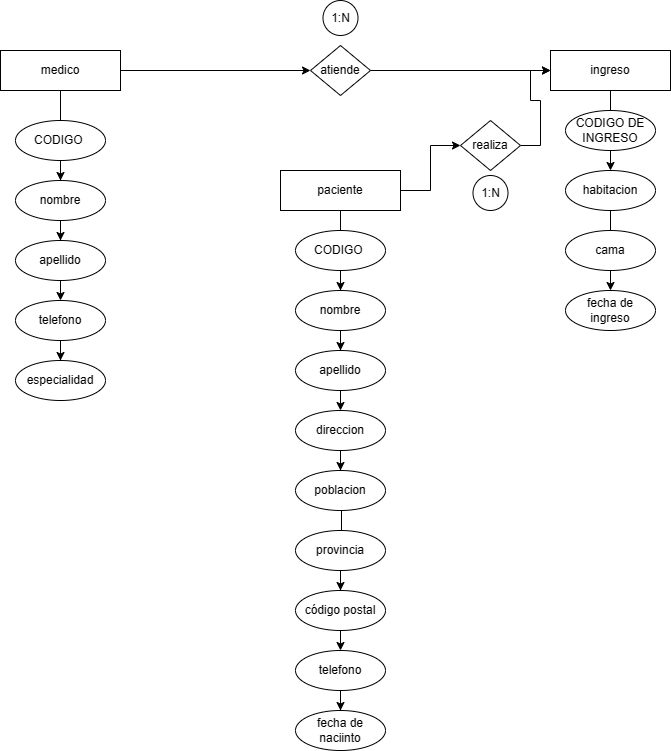

The diagram above was exported from draw.io. Its source (the exported page's mxGraphModel, read from the mxfile embedded in the PNG):
<mxGraphModel dx="1023" dy="554" grid="1" gridSize="10" guides="1" tooltips="1" connect="1" arrows="1" fold="1" page="1" pageScale="1" pageWidth="827" pageHeight="1169" math="0" shadow="0">
  <root>
    <mxCell id="0" />
    <mxCell id="1" parent="0" />
    <mxCell id="HvXo7PpHF_iAAA1Rd5tN-87" value="" style="edgeStyle=orthogonalEdgeStyle;rounded=0;orthogonalLoop=1;jettySize=auto;html=1;" edge="1" parent="1" source="HvXo7PpHF_iAAA1Rd5tN-45" target="HvXo7PpHF_iAAA1Rd5tN-75">
      <mxGeometry relative="1" as="geometry" />
    </mxCell>
    <mxCell id="HvXo7PpHF_iAAA1Rd5tN-95" style="edgeStyle=orthogonalEdgeStyle;rounded=0;orthogonalLoop=1;jettySize=auto;html=1;entryX=0;entryY=0.5;entryDx=0;entryDy=0;" edge="1" parent="1" source="HvXo7PpHF_iAAA1Rd5tN-45" target="HvXo7PpHF_iAAA1Rd5tN-90">
      <mxGeometry relative="1" as="geometry" />
    </mxCell>
    <mxCell id="HvXo7PpHF_iAAA1Rd5tN-45" value="paciente" style="rounded=0;whiteSpace=wrap;html=1;" vertex="1" parent="1">
      <mxGeometry x="320" y="200" width="120" height="40" as="geometry" />
    </mxCell>
    <mxCell id="HvXo7PpHF_iAAA1Rd5tN-71" value="" style="edgeStyle=orthogonalEdgeStyle;rounded=0;orthogonalLoop=1;jettySize=auto;html=1;" edge="1" parent="1" source="HvXo7PpHF_iAAA1Rd5tN-46" target="HvXo7PpHF_iAAA1Rd5tN-65">
      <mxGeometry relative="1" as="geometry" />
    </mxCell>
    <mxCell id="HvXo7PpHF_iAAA1Rd5tN-91" style="edgeStyle=orthogonalEdgeStyle;rounded=0;orthogonalLoop=1;jettySize=auto;html=1;entryX=0;entryY=0.5;entryDx=0;entryDy=0;" edge="1" parent="1" source="HvXo7PpHF_iAAA1Rd5tN-46" target="HvXo7PpHF_iAAA1Rd5tN-88">
      <mxGeometry relative="1" as="geometry" />
    </mxCell>
    <mxCell id="HvXo7PpHF_iAAA1Rd5tN-46" value="medico" style="rounded=0;whiteSpace=wrap;html=1;" vertex="1" parent="1">
      <mxGeometry x="40" y="80" width="120" height="40" as="geometry" />
    </mxCell>
    <mxCell id="HvXo7PpHF_iAAA1Rd5tN-61" value="" style="edgeStyle=orthogonalEdgeStyle;rounded=0;orthogonalLoop=1;jettySize=auto;html=1;" edge="1" parent="1" source="HvXo7PpHF_iAAA1Rd5tN-47" target="HvXo7PpHF_iAAA1Rd5tN-58">
      <mxGeometry relative="1" as="geometry" />
    </mxCell>
    <mxCell id="HvXo7PpHF_iAAA1Rd5tN-47" value="ingreso" style="rounded=0;whiteSpace=wrap;html=1;" vertex="1" parent="1">
      <mxGeometry x="590" y="80" width="120" height="40" as="geometry" />
    </mxCell>
    <mxCell id="HvXo7PpHF_iAAA1Rd5tN-48" value="CODIGO DE INGRESO" style="ellipse;whiteSpace=wrap;html=1;" vertex="1" parent="1">
      <mxGeometry x="605" y="140" width="90" height="40" as="geometry" />
    </mxCell>
    <mxCell id="HvXo7PpHF_iAAA1Rd5tN-62" value="" style="edgeStyle=orthogonalEdgeStyle;rounded=0;orthogonalLoop=1;jettySize=auto;html=1;" edge="1" parent="1" source="HvXo7PpHF_iAAA1Rd5tN-58">
      <mxGeometry relative="1" as="geometry">
        <mxPoint x="650" y="320" as="targetPoint" />
      </mxGeometry>
    </mxCell>
    <mxCell id="HvXo7PpHF_iAAA1Rd5tN-58" value="habitacion" style="ellipse;whiteSpace=wrap;html=1;" vertex="1" parent="1">
      <mxGeometry x="605" y="200" width="90" height="40" as="geometry" />
    </mxCell>
    <mxCell id="HvXo7PpHF_iAAA1Rd5tN-59" value="cama" style="ellipse;whiteSpace=wrap;html=1;" vertex="1" parent="1">
      <mxGeometry x="605" y="260" width="90" height="40" as="geometry" />
    </mxCell>
    <mxCell id="HvXo7PpHF_iAAA1Rd5tN-60" value="fecha de ingreso" style="ellipse;whiteSpace=wrap;html=1;" vertex="1" parent="1">
      <mxGeometry x="605" y="320" width="90" height="40" as="geometry" />
    </mxCell>
    <mxCell id="HvXo7PpHF_iAAA1Rd5tN-70" value="" style="edgeStyle=orthogonalEdgeStyle;rounded=0;orthogonalLoop=1;jettySize=auto;html=1;" edge="1" parent="1" source="HvXo7PpHF_iAAA1Rd5tN-63" target="HvXo7PpHF_iAAA1Rd5tN-66">
      <mxGeometry relative="1" as="geometry" />
    </mxCell>
    <mxCell id="HvXo7PpHF_iAAA1Rd5tN-63" value="CODIGO&amp;nbsp;" style="ellipse;whiteSpace=wrap;html=1;" vertex="1" parent="1">
      <mxGeometry x="55" y="150" width="90" height="40" as="geometry" />
    </mxCell>
    <mxCell id="HvXo7PpHF_iAAA1Rd5tN-64" value="" style="edgeStyle=orthogonalEdgeStyle;rounded=0;orthogonalLoop=1;jettySize=auto;html=1;" edge="1" parent="1" source="HvXo7PpHF_iAAA1Rd5tN-65" target="HvXo7PpHF_iAAA1Rd5tN-67">
      <mxGeometry relative="1" as="geometry" />
    </mxCell>
    <mxCell id="HvXo7PpHF_iAAA1Rd5tN-65" value="nombre" style="ellipse;whiteSpace=wrap;html=1;" vertex="1" parent="1">
      <mxGeometry x="55" y="210" width="90" height="40" as="geometry" />
    </mxCell>
    <mxCell id="HvXo7PpHF_iAAA1Rd5tN-66" value="apellido" style="ellipse;whiteSpace=wrap;html=1;" vertex="1" parent="1">
      <mxGeometry x="55" y="270" width="90" height="40" as="geometry" />
    </mxCell>
    <mxCell id="HvXo7PpHF_iAAA1Rd5tN-69" value="" style="edgeStyle=orthogonalEdgeStyle;rounded=0;orthogonalLoop=1;jettySize=auto;html=1;" edge="1" parent="1" source="HvXo7PpHF_iAAA1Rd5tN-67" target="HvXo7PpHF_iAAA1Rd5tN-68">
      <mxGeometry relative="1" as="geometry" />
    </mxCell>
    <mxCell id="HvXo7PpHF_iAAA1Rd5tN-67" value="telefono" style="ellipse;whiteSpace=wrap;html=1;" vertex="1" parent="1">
      <mxGeometry x="55" y="330" width="90" height="40" as="geometry" />
    </mxCell>
    <mxCell id="HvXo7PpHF_iAAA1Rd5tN-68" value="especialidad" style="ellipse;whiteSpace=wrap;html=1;" vertex="1" parent="1">
      <mxGeometry x="55" y="390" width="90" height="40" as="geometry" />
    </mxCell>
    <mxCell id="HvXo7PpHF_iAAA1Rd5tN-72" value="" style="edgeStyle=orthogonalEdgeStyle;rounded=0;orthogonalLoop=1;jettySize=auto;html=1;" edge="1" parent="1" source="HvXo7PpHF_iAAA1Rd5tN-73" target="HvXo7PpHF_iAAA1Rd5tN-76">
      <mxGeometry relative="1" as="geometry" />
    </mxCell>
    <mxCell id="HvXo7PpHF_iAAA1Rd5tN-73" value="CODIGO&amp;nbsp;" style="ellipse;whiteSpace=wrap;html=1;" vertex="1" parent="1">
      <mxGeometry x="335" y="260" width="90" height="40" as="geometry" />
    </mxCell>
    <mxCell id="HvXo7PpHF_iAAA1Rd5tN-74" value="" style="edgeStyle=orthogonalEdgeStyle;rounded=0;orthogonalLoop=1;jettySize=auto;html=1;" edge="1" parent="1" source="HvXo7PpHF_iAAA1Rd5tN-75" target="HvXo7PpHF_iAAA1Rd5tN-78">
      <mxGeometry relative="1" as="geometry" />
    </mxCell>
    <mxCell id="HvXo7PpHF_iAAA1Rd5tN-75" value="nombre" style="ellipse;whiteSpace=wrap;html=1;" vertex="1" parent="1">
      <mxGeometry x="335" y="320" width="90" height="40" as="geometry" />
    </mxCell>
    <mxCell id="HvXo7PpHF_iAAA1Rd5tN-76" value="apellido" style="ellipse;whiteSpace=wrap;html=1;" vertex="1" parent="1">
      <mxGeometry x="335" y="380" width="90" height="40" as="geometry" />
    </mxCell>
    <mxCell id="HvXo7PpHF_iAAA1Rd5tN-77" value="" style="edgeStyle=orthogonalEdgeStyle;rounded=0;orthogonalLoop=1;jettySize=auto;html=1;" edge="1" parent="1" source="HvXo7PpHF_iAAA1Rd5tN-78" target="HvXo7PpHF_iAAA1Rd5tN-79">
      <mxGeometry relative="1" as="geometry" />
    </mxCell>
    <mxCell id="HvXo7PpHF_iAAA1Rd5tN-78" value="direccion" style="ellipse;whiteSpace=wrap;html=1;" vertex="1" parent="1">
      <mxGeometry x="335" y="440" width="90" height="40" as="geometry" />
    </mxCell>
    <mxCell id="HvXo7PpHF_iAAA1Rd5tN-79" value="poblacion&lt;span style=&quot;color: rgba(0, 0, 0, 0); font-family: monospace; font-size: 0px; text-align: start; text-wrap: nowrap;&quot;&gt;%3CmxGraphModel%3E%3Croot%3E%3CmxCell%20id%3D%220%22%2F%3E%3CmxCell%20id%3D%221%22%20parent%3D%220%22%2F%3E%3CmxCell%20id%3D%222%22%20value%3D%22%22%20style%3D%22edgeStyle%3DorthogonalEdgeStyle%3Brounded%3D0%3BorthogonalLoop%3D1%3BjettySize%3Dauto%3Bhtml%3D1%3B%22%20edge%3D%221%22%20source%3D%223%22%20target%3D%226%22%20parent%3D%221%22%3E%3CmxGeometry%20relative%3D%221%22%20as%3D%22geometry%22%2F%3E%3C%2FmxCell%3E%3CmxCell%20id%3D%223%22%20value%3D%22CODIGO%26amp%3Bnbsp%3B%22%20style%3D%22ellipse%3BwhiteSpace%3Dwrap%3Bhtml%3D1%3B%22%20vertex%3D%221%22%20parent%3D%221%22%3E%3CmxGeometry%20x%3D%22375%22%20y%3D%22220%22%20width%3D%2290%22%20height%3D%2240%22%20as%3D%22geometry%22%2F%3E%3C%2FmxCell%3E%3CmxCell%20id%3D%224%22%20value%3D%22%22%20style%3D%22edgeStyle%3DorthogonalEdgeStyle%3Brounded%3D0%3BorthogonalLoop%3D1%3BjettySize%3Dauto%3Bhtml%3D1%3B%22%20edge%3D%221%22%20source%3D%225%22%20target%3D%228%22%20parent%3D%221%22%3E%3CmxGeometry%20relative%3D%221%22%20as%3D%22geometry%22%2F%3E%3C%2FmxCell%3E%3CmxCell%20id%3D%225%22%20value%3D%22nombre%22%20style%3D%22ellipse%3BwhiteSpace%3Dwrap%3Bhtml%3D1%3B%22%20vertex%3D%221%22%20parent%3D%221%22%3E%3CmxGeometry%20x%3D%22375%22%20y%3D%22280%22%20width%3D%2290%22%20height%3D%2240%22%20as%3D%22geometry%22%2F%3E%3C%2FmxCell%3E%3CmxCell%20id%3D%226%22%20value%3D%22apellido%22%20style%3D%22ellipse%3BwhiteSpace%3Dwrap%3Bhtml%3D1%3B%22%20vertex%3D%221%22%20parent%3D%221%22%3E%3CmxGeometry%20x%3D%22375%22%20y%3D%22340%22%20width%3D%2290%22%20height%3D%2240%22%20as%3D%22geometry%22%2F%3E%3C%2FmxCell%3E%3CmxCell%20id%3D%227%22%20value%3D%22%22%20style%3D%22edgeStyle%3DorthogonalEdgeStyle%3Brounded%3D0%3BorthogonalLoop%3D1%3BjettySize%3Dauto%3Bhtml%3D1%3B%22%20edge%3D%221%22%20source%3D%228%22%20target%3D%229%22%20parent%3D%221%22%3E%3CmxGeometry%20relative%3D%221%22%20as%3D%22geometry%22%2F%3E%3C%2FmxCell%3E%3CmxCell%20id%3D%228%22%20value%3D%22telefono%22%20style%3D%22ellipse%3BwhiteSpace%3Dwrap%3Bhtml%3D1%3B%22%20vertex%3D%221%22%20parent%3D%221%22%3E%3CmxGeometry%20x%3D%22375%22%20y%3D%22400%22%20width%3D%2290%22%20height%3D%2240%22%20as%3D%22geometry%22%2F%3E%3C%2FmxCell%3E%3CmxCell%20id%3D%229%22%20value%3D%22especialidad%22%20style%3D%22ellipse%3BwhiteSpace%3Dwrap%3Bhtml%3D1%3B%22%20vertex%3D%221%22%20parent%3D%221%22%3E%3CmxGeometry%20x%3D%22375%22%20y%3D%22460%22%20width%3D%2290%22%20height%3D%2240%22%20as%3D%22geometry%22%2F%3E%3C%2FmxCell%3E%3C%2Froot%3E%3C%2FmxGraphModel%3E&lt;/span&gt;" style="ellipse;whiteSpace=wrap;html=1;" vertex="1" parent="1">
      <mxGeometry x="335" y="500" width="90" height="40" as="geometry" />
    </mxCell>
    <mxCell id="HvXo7PpHF_iAAA1Rd5tN-80" value="" style="edgeStyle=orthogonalEdgeStyle;rounded=0;orthogonalLoop=1;jettySize=auto;html=1;" edge="1" parent="1" target="HvXo7PpHF_iAAA1Rd5tN-83">
      <mxGeometry relative="1" as="geometry">
        <mxPoint x="380" y="540" as="sourcePoint" />
        <Array as="points">
          <mxPoint x="381" y="540" />
          <mxPoint x="381" y="590" />
          <mxPoint x="380" y="590" />
        </Array>
      </mxGeometry>
    </mxCell>
    <mxCell id="HvXo7PpHF_iAAA1Rd5tN-81" value="" style="edgeStyle=orthogonalEdgeStyle;rounded=0;orthogonalLoop=1;jettySize=auto;html=1;" edge="1" parent="1" source="HvXo7PpHF_iAAA1Rd5tN-82" target="HvXo7PpHF_iAAA1Rd5tN-85">
      <mxGeometry relative="1" as="geometry" />
    </mxCell>
    <mxCell id="HvXo7PpHF_iAAA1Rd5tN-82" value="provincia" style="ellipse;whiteSpace=wrap;html=1;" vertex="1" parent="1">
      <mxGeometry x="335" y="560" width="90" height="40" as="geometry" />
    </mxCell>
    <mxCell id="HvXo7PpHF_iAAA1Rd5tN-83" value="código postal" style="ellipse;whiteSpace=wrap;html=1;" vertex="1" parent="1">
      <mxGeometry x="335" y="620" width="90" height="40" as="geometry" />
    </mxCell>
    <mxCell id="HvXo7PpHF_iAAA1Rd5tN-84" value="" style="edgeStyle=orthogonalEdgeStyle;rounded=0;orthogonalLoop=1;jettySize=auto;html=1;" edge="1" parent="1" source="HvXo7PpHF_iAAA1Rd5tN-85" target="HvXo7PpHF_iAAA1Rd5tN-86">
      <mxGeometry relative="1" as="geometry" />
    </mxCell>
    <mxCell id="HvXo7PpHF_iAAA1Rd5tN-85" value="telefono" style="ellipse;whiteSpace=wrap;html=1;" vertex="1" parent="1">
      <mxGeometry x="335" y="680" width="90" height="40" as="geometry" />
    </mxCell>
    <mxCell id="HvXo7PpHF_iAAA1Rd5tN-86" value="fecha de naciinto" style="ellipse;whiteSpace=wrap;html=1;" vertex="1" parent="1">
      <mxGeometry x="335" y="740" width="90" height="40" as="geometry" />
    </mxCell>
    <mxCell id="HvXo7PpHF_iAAA1Rd5tN-96" style="edgeStyle=orthogonalEdgeStyle;rounded=0;orthogonalLoop=1;jettySize=auto;html=1;entryX=0;entryY=0.5;entryDx=0;entryDy=0;" edge="1" parent="1" source="HvXo7PpHF_iAAA1Rd5tN-88" target="HvXo7PpHF_iAAA1Rd5tN-47">
      <mxGeometry relative="1" as="geometry" />
    </mxCell>
    <mxCell id="HvXo7PpHF_iAAA1Rd5tN-88" value="atiende" style="rhombus;whiteSpace=wrap;html=1;" vertex="1" parent="1">
      <mxGeometry x="350" y="75" width="60" height="50" as="geometry" />
    </mxCell>
    <mxCell id="HvXo7PpHF_iAAA1Rd5tN-94" style="edgeStyle=orthogonalEdgeStyle;rounded=0;orthogonalLoop=1;jettySize=auto;html=1;entryX=0;entryY=0.5;entryDx=0;entryDy=0;" edge="1" parent="1" source="HvXo7PpHF_iAAA1Rd5tN-90" target="HvXo7PpHF_iAAA1Rd5tN-47">
      <mxGeometry relative="1" as="geometry" />
    </mxCell>
    <mxCell id="HvXo7PpHF_iAAA1Rd5tN-90" value="realiza" style="rhombus;whiteSpace=wrap;html=1;" vertex="1" parent="1">
      <mxGeometry x="500" y="150" width="60" height="50" as="geometry" />
    </mxCell>
    <mxCell id="HvXo7PpHF_iAAA1Rd5tN-97" value="1:N" style="ellipse;whiteSpace=wrap;html=1;aspect=fixed;" vertex="1" parent="1">
      <mxGeometry x="362.5" y="30" width="35" height="35" as="geometry" />
    </mxCell>
    <mxCell id="HvXo7PpHF_iAAA1Rd5tN-98" value="1:N" style="ellipse;whiteSpace=wrap;html=1;aspect=fixed;" vertex="1" parent="1">
      <mxGeometry x="512.5" y="205" width="35" height="35" as="geometry" />
    </mxCell>
  </root>
</mxGraphModel>